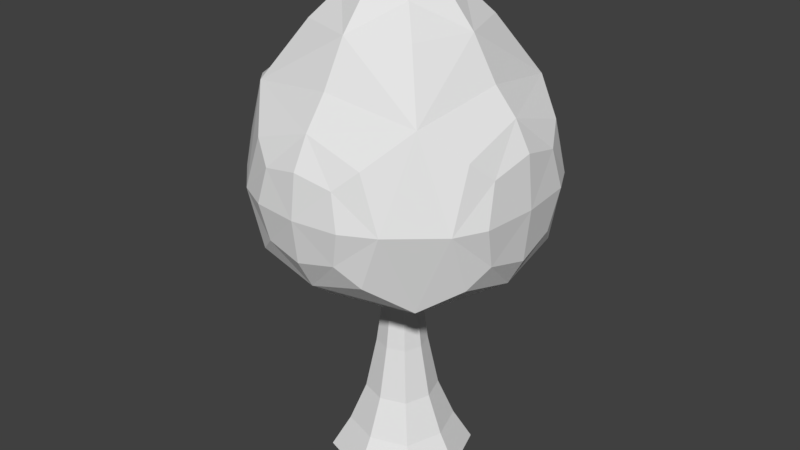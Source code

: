 # Source: Arbol.blend  (saved by Blender 2.77.0; exported with 4.5.12 LTS)
import bpy
from mathutils import Matrix  # noqa: F401  (used for matrix-valued properties, if any)

bpy.ops.wm.read_factory_settings(use_empty=True)
scene = bpy.context.scene
scene.name = 'Scene'

# ---- collections
col_collection_1 = bpy.data.collections.new('Collection 1'); scene.collection.children.link(col_collection_1)

# ---- materials (node trees are filled in below, after node groups)
mat_material = bpy.data.materials.new('Material')
mat_material.alpha_threshold = 0.0
mat_material.use_transparent_shadow = False
mat_material.roughness = 0.5
mat_material.line_color = (0.0, 0.0, 0.0, 1.0)

# ---- material node trees

# ---- world
world_world = bpy.data.worlds.new('World'); scene.world = world_world
world_world.color = (0.05088, 0.05088, 0.05088)
world_world.use_sun_shadow = False
world_world.sun_shadow_jitter_overblur = 0.0
world_world.cycles.sampling_method = 'MANUAL'

# ---- meshes
me_cube = bpy.data.meshes.new('Cube')
me_cube.from_pydata([(-1.024e-07, -0.09978, 0.9527), (0.3043, -1.043e-07, 0.0), (-1.043e-07, -0.3043, 0.0), (-0.3043, 2.98e-08, 0.0), (1.49e-08, 0.3043, 0.0), (-2.086e-07, -0.3591, 1.044), (0.09978, -1.118e-07, 0.9527), (-0.09978, -3.725e-08, 0.9527), (-1.676e-08, 0.09978, 0.9527), (-0.7478, 2.682e-07, 1.468), (0.3591, -1.937e-07, 1.044), (-0.3591, 7.451e-08, 1.044), (8.941e-08, 0.3591, 1.044), (-2.533e-07, -0.4628, 2.565), (0.4394, 0.7364, 1.698), (-0.4654, -0.7465, 1.698), (0.7383, 0.51, 1.698), (-4.47e-08, -4.47e-08, 2.858), (0.4628, -2.086e-07, 2.565), (-0.4628, 1.192e-07, 2.565), (1.49e-07, 0.4628, 2.565), (-0.8795, 3.576e-07, 2.035), (-0.7478, -0.4272, 1.866), (-0.7478, 0.4272, 1.866), (-0.7478, 2.682e-07, 2.265), (-3.278e-07, -0.877, 1.698), (-3.278e-07, -0.7465, 2.132), (0.4654, -0.7465, 1.698), (-3.278e-07, -0.7465, 1.264), (0.8605, -3.874e-07, 1.698), (0.7383, -3.278e-07, 2.173), (0.7383, -0.51, 1.698), (0.7383, -3.278e-07, 1.222), (2.682e-07, 0.8568, 1.698), (2.384e-07, 0.7364, 1.288), (-0.4393, 0.7364, 1.698), (2.384e-07, 0.7364, 2.107), (5.588e-09, 0.1459, 0.5677), (-0.1459, -1.863e-08, 0.5677), (0.1459, -1.304e-07, 0.5677), (-1.248e-07, -0.1459, 0.5677), (0.4144, -5.96e-08, -0.1943), (0.0, 0.4144, -0.1943), (0.2283, 0.2283, 0.0), (-5.96e-08, -0.4144, -0.1943), (0.2283, -0.2283, 0.0), (-0.4144, 5.96e-08, -0.1943), (-0.2283, -0.2283, 0.0), (-0.2283, 0.2283, 0.0), (0.2097, -1.332e-07, 0.2391), (2.002e-08, 0.2097, 0.2391), (-1.318e-07, -0.2097, 0.2391), (-0.2097, 2.794e-09, 0.2391), (0.1658, -1.322e-07, 0.9813), (1.071e-08, 0.1658, 0.9813), (-1.299e-07, -0.1658, 0.9813), (-0.1658, -9.313e-09, 0.9813), (0.07484, -0.07484, 0.9527), (-0.1094, -0.1094, 0.5677), (0.07484, 0.07484, 0.9527), (-0.1094, 0.1094, 0.5677), (0.5824, -2.645e-07, 1.128), (1.863e-07, 0.5819, 1.144), (-2.98e-07, -0.5844, 1.138), (-0.5848, 1.751e-07, 1.19), (0.2693, -0.2693, 1.044), (-0.2693, -0.2693, 1.044), (0.2693, 0.2693, 1.044), (-0.2693, 0.2693, 1.044), (0.6083, -2.682e-07, 2.321), (2.012e-07, 0.6079, 2.304), (-3.092e-07, -0.6104, 2.31), (-0.6107, 1.863e-07, 2.343), (-0.6113, -0.6015, 1.74), (-0.6048, 0.5989, 1.74), (0.6024, 0.6196, 1.698), (0.609, -0.6222, 1.698), (0.2705, -1.378e-07, 2.785), (7.078e-08, 0.2705, 2.785), (-1.639e-07, -0.2705, 2.785), (-0.2705, 4.843e-08, 2.785), (0.3471, -0.3471, 2.565), (-0.3471, -0.3471, 2.565), (0.3471, 0.3471, 2.565), (-0.3471, 0.3471, 2.565), (-0.8465, 3.353e-07, 1.782), (-0.8465, 3.353e-07, 2.204), (-0.8465, -0.226, 1.993), (-0.8465, 0.226, 1.993), (-0.7478, -0.3204, 1.568), (-0.7478, 0.3204, 1.568), (-0.7478, -0.3204, 2.165), (-0.7478, 0.3204, 2.165), (-3.278e-07, -0.8444, 1.442), (-3.278e-07, -0.8444, 1.953), (-0.2738, -0.8444, 1.698), (0.2738, -0.8444, 1.698), (-0.3491, -0.7465, 1.372), (-0.3491, -0.7465, 2.023), (0.3491, -0.7465, 2.023), (0.3491, -0.7465, 1.372), (0.8299, -3.725e-07, 1.39), (0.8299, -3.725e-07, 2.005), (0.8299, 0.3295, 1.698), (0.8299, -0.3295, 1.698), (0.7383, 0.3825, 2.054), (0.7383, 0.3825, 1.341), (0.7383, -0.3825, 2.054), (0.7383, -0.3825, 1.341), (2.608e-07, 0.8267, 1.473), (2.608e-07, 0.8267, 1.922), (-0.2411, 0.8267, 1.698), (0.2411, 0.8267, 1.698), (0.3295, 0.7364, 1.39), (0.3295, 0.7364, 2.005), (-0.3295, 0.7364, 1.39), (-0.3295, 0.7364, 2.005), (0.1094, -0.1094, 0.5677), (-0.07484, -0.07484, 0.9527), (0.1094, 0.1094, 0.5677), (-0.07484, 0.07484, 0.9527), (-1.211e-08, 0.1101, 0.8506), (-0.1101, -3.26e-08, 0.8506), (0.1101, -1.164e-07, 0.8506), (-1.071e-07, -0.1101, 0.8506), (0.3108, 0.3108, -0.1943), (0.3108, -0.3108, -0.1943), (-0.3108, -0.3108, -0.1943), (-0.3108, 0.3108, -0.1943), (0.1573, 0.1573, 0.2391), (0.1573, -0.1573, 0.2391), (-0.1573, -0.1573, 0.2391), (-0.1573, 0.1573, 0.2391), (0.1243, 0.1243, 0.9813), (0.1243, -0.1243, 0.9813), (-0.1243, 0.1243, 0.9813), (-0.1243, -0.1243, 0.9813), (0.5251, 0.5307, 1.2), (0.5272, -0.5319, 1.198), (-0.5261, 0.5238, 1.225), (-0.5283, -0.525, 1.223), (0.5337, 0.5394, 2.219), (0.5359, -0.5405, 2.221), (-0.5348, 0.5325, 2.231), (-0.5369, -0.5336, 2.233), (0.2231, 0.2231, 2.728), (0.2231, -0.2231, 2.728), (-0.2231, 0.2231, 2.728), (-0.2231, -0.2231, 2.728), (-0.8209, -0.1954, 1.778), (-0.8209, 0.1954, 1.778), (-0.8209, -0.1954, 2.142), (-0.8209, 0.1954, 2.142), (0.2251, -0.819, 1.488), (-0.2251, -0.819, 1.488), (0.2251, -0.819, 1.908), (-0.2251, -0.819, 1.908), (0.8062, 0.2598, 1.455), (0.8062, -0.2598, 1.455), (0.8062, 0.2598, 1.94), (0.8062, -0.2598, 1.94), (0.2048, 0.8033, 1.507), (-0.2048, 0.8033, 1.507), (0.2048, 0.8033, 1.889), (-0.2048, 0.8033, 1.889), (0.08259, -0.08259, 0.8506), (-0.08259, -0.08259, 0.8506), (0.08259, 0.08259, 0.8506), (-0.08259, 0.08259, 0.8506)], [], [(0, 118, 166, 124), (0, 124, 165, 57), (0, 57, 134, 55), (0, 55, 136, 118), (1, 41, 125, 43), (1, 43, 129, 49), (1, 49, 130, 45), (1, 45, 126, 41), (2, 44, 126, 45), (2, 45, 130, 51), (2, 51, 131, 47), (2, 47, 127, 44), (3, 46, 127, 47), (3, 47, 131, 52), (3, 52, 132, 48), (3, 48, 128, 46), (4, 50, 129, 43), (4, 43, 125, 42), (4, 42, 128, 48), (4, 48, 132, 50), (5, 66, 136, 55), (5, 55, 134, 65), (5, 65, 138, 63), (5, 63, 140, 66), (6, 57, 165, 123), (6, 123, 167, 59), (6, 59, 133, 53), (6, 53, 134, 57), (7, 120, 168, 122), (7, 122, 166, 118), (7, 118, 136, 56), (7, 56, 135, 120), (8, 59, 167, 121), (8, 121, 168, 120), (8, 120, 135, 54), (8, 54, 133, 59), (9, 90, 139, 64), (9, 64, 140, 89), (9, 89, 149, 85), (9, 85, 150, 90), (10, 65, 134, 53), (10, 53, 133, 67), (10, 67, 137, 61), (10, 61, 138, 65), (11, 68, 135, 56), (11, 56, 136, 66), (11, 66, 140, 64), (11, 64, 139, 68), (12, 67, 133, 54), (12, 54, 135, 68), (12, 68, 139, 62), (12, 62, 137, 67), (13, 82, 144, 71), (13, 71, 142, 81), (13, 81, 146, 79), (13, 79, 148, 82), (14, 114, 141, 75), (14, 75, 137, 113), (14, 113, 161, 112), (14, 112, 163, 114), (15, 98, 144, 73), (15, 73, 140, 97), (15, 97, 154, 95), (15, 95, 156, 98), (16, 106, 137, 75), (16, 75, 141, 105), (16, 105, 159, 103), (16, 103, 157, 106), (17, 77, 145, 78), (17, 78, 147, 80), (17, 80, 148, 79), (17, 79, 146, 77), (18, 81, 142, 69), (18, 69, 141, 83), (18, 83, 145, 77), (18, 77, 146, 81), (19, 84, 143, 72), (19, 72, 144, 82), (19, 82, 148, 80), (19, 80, 147, 84), (20, 83, 141, 70), (20, 70, 143, 84), (20, 84, 147, 78), (20, 78, 145, 83), (21, 88, 150, 85), (21, 85, 149, 87), (21, 87, 151, 86), (21, 86, 152, 88), (22, 89, 140, 73), (22, 73, 144, 91), (22, 91, 151, 87), (22, 87, 149, 89), (23, 92, 143, 74), (23, 74, 139, 90), (23, 90, 150, 88), (23, 88, 152, 92), (24, 91, 144, 72), (24, 72, 143, 92), (24, 92, 152, 86), (24, 86, 151, 91), (25, 95, 154, 93), (25, 93, 153, 96), (25, 96, 155, 94), (25, 94, 156, 95), (26, 99, 142, 71), (26, 71, 144, 98), (26, 98, 156, 94), (26, 94, 155, 99), (27, 100, 138, 76), (27, 76, 142, 99), (27, 99, 155, 96), (27, 96, 153, 100), (28, 97, 140, 63), (28, 63, 138, 100), (28, 100, 153, 93), (28, 93, 154, 97), (29, 104, 158, 101), (29, 101, 157, 103), (29, 103, 159, 102), (29, 102, 160, 104), (30, 105, 141, 69), (30, 69, 142, 107), (30, 107, 160, 102), (30, 102, 159, 105), (31, 107, 142, 76), (31, 76, 138, 108), (31, 108, 158, 104), (31, 104, 160, 107), (32, 108, 138, 61), (32, 61, 137, 106), (32, 106, 157, 101), (32, 101, 158, 108), (33, 112, 161, 109), (33, 109, 162, 111), (33, 111, 164, 110), (33, 110, 163, 112), (34, 113, 137, 62), (34, 62, 139, 115), (34, 115, 162, 109), (34, 109, 161, 113), (35, 115, 139, 74), (35, 74, 143, 116), (35, 116, 164, 111), (35, 111, 162, 115), (36, 116, 143, 70), (36, 70, 141, 114), (36, 114, 163, 110), (36, 110, 164, 116), (37, 119, 129, 50), (37, 50, 132, 60), (37, 60, 168, 121), (37, 121, 167, 119), (38, 60, 132, 52), (38, 52, 131, 58), (38, 58, 166, 122), (38, 122, 168, 60), (39, 117, 130, 49), (39, 49, 129, 119), (39, 119, 167, 123), (39, 123, 165, 117), (40, 58, 131, 51), (40, 51, 130, 117), (40, 117, 165, 124), (40, 124, 166, 58)])
_uv = me_cube.uv_layers.new(name='UVMap')
_uv.uv.foreach_set('vector', [0.7584, 0.9818, 0.7422, 0.9871, 0.7359, 0.9672, 0.7538, 0.9614, 0.7584, 0.9818, 0.7538, 0.9614, 0.7717, 0.9608, 0.7746, 0.9812, 0.2162, 0.5848, 0.2002, 0.5907, 0.188, 0.5798, 0.2144, 0.57, 0.2162, 0.5848, 0.2144, 0.57, 0.2409, 0.578, 0.2321, 0.5896, 0.9279, 0.2208, 0.919, 0.2678, 0.852, 0.2466, 0.8787, 0.2052, 0.9279, 0.2208, 0.8787, 0.2052, 0.9048, 0.1556, 0.9387, 0.1664, 0.9279, 0.2208, 0.9387, 0.1664, 0.973, 0.1685, 0.9777, 0.2239, 0.9279, 0.2208, 0.9777, 0.2239, 0.9867, 0.272, 0.919, 0.2678, 0.716, 0.7813, 0.7074, 0.734, 0.7746, 0.7316, 0.7653, 0.7795, 0.716, 0.7813, 0.7653, 0.7795, 0.7606, 0.8345, 0.7266, 0.8357, 0.716, 0.7813, 0.7266, 0.8357, 0.6924, 0.8467, 0.6664, 0.7973, 0.716, 0.7813, 0.6664, 0.7973, 0.6399, 0.7558, 0.7074, 0.734, 0.8498, 0.7801, 0.8403, 0.7506, 0.9089, 0.7316, 0.9001, 0.7662, 0.8498, 0.7801, 0.9001, 0.7662, 0.8956, 0.8101, 0.861, 0.8197, 0.8498, 0.7801, 0.861, 0.8197, 0.8274, 0.8209, 0.8011, 0.7819, 0.6956, 0.1845, 0.7174, 0.2066, 0.6922, 0.2486, 0.6625, 0.2186, 0.7682, 0.2211, 0.7776, 0.1663, 0.8101, 0.1674, 0.8153, 0.2226, 0.7682, 0.2211, 0.8153, 0.2226, 0.8254, 0.2704, 0.7613, 0.2683, 0.7682, 0.2211, 0.7613, 0.2683, 0.6922, 0.2486, 0.7174, 0.2066, 0.7682, 0.2211, 0.7174, 0.2066, 0.7427, 0.1564, 0.7776, 0.1663, 0.2106, 0.5271, 0.268, 0.5445, 0.2409, 0.578, 0.2144, 0.57, 0.2106, 0.5271, 0.2144, 0.57, 0.188, 0.5798, 0.1533, 0.5482, 0.2106, 0.5271, 0.1533, 0.5482, 0.08895, 0.4902, 0.2048, 0.4766, 0.2106, 0.5271, 0.2048, 0.4766, 0.3122, 0.4837, 0.268, 0.5445, 0.9704, 0.01807, 0.9867, 0.01906, 0.9839, 0.03993, 0.9659, 0.03883, 0.9704, 0.01807, 0.9659, 0.03883, 0.9481, 0.03318, 0.9543, 0.01295, 0.195, 0.6069, 0.2003, 0.6228, 0.1881, 0.6331, 0.1792, 0.6067, 0.195, 0.6069, 0.1792, 0.6067, 0.188, 0.5798, 0.2002, 0.5907, 0.8924, 0.9518, 0.8764, 0.9524, 0.8703, 0.9331, 0.8879, 0.9325, 0.8924, 0.9518, 0.8879, 0.9325, 0.9062, 0.9275, 0.9089, 0.9473, 0.2375, 0.6055, 0.2321, 0.5896, 0.2409, 0.578, 0.2498, 0.6044, 0.2375, 0.6055, 0.2498, 0.6044, 0.2411, 0.6313, 0.2322, 0.6217, 0.81, 0.01769, 0.8254, 0.0182, 0.8223, 0.03905, 0.8052, 0.0385, 0.81, 0.01769, 0.8052, 0.0385, 0.7869, 0.03326, 0.7934, 0.01295, 0.2163, 0.6276, 0.2322, 0.6217, 0.2411, 0.6313, 0.2146, 0.6411, 0.2163, 0.6276, 0.2146, 0.6411, 0.1881, 0.6331, 0.2003, 0.6228, 0.7695, 0.5721, 0.7285, 0.6303, 0.6399, 0.5894, 0.7263, 0.5178, 0.7695, 0.5721, 0.7263, 0.5178, 0.8189, 0.448, 0.8379, 0.544, 0.7695, 0.5721, 0.8379, 0.544, 0.8477, 0.5981, 0.8157, 0.6269, 0.7695, 0.5721, 0.8157, 0.6269, 0.7809, 0.6507, 0.7285, 0.6303, 0.1343, 0.6066, 0.1533, 0.5482, 0.188, 0.5798, 0.1792, 0.6067, 0.1343, 0.6066, 0.1792, 0.6067, 0.1881, 0.6331, 0.1536, 0.6638, 0.1343, 0.6066, 0.1536, 0.6638, 0.08988, 0.718, 0.0817, 0.6063, 0.1343, 0.6066, 0.0817, 0.6063, 0.08895, 0.4902, 0.1533, 0.5482, 0.2872, 0.6016, 0.2683, 0.66, 0.2411, 0.6313, 0.2498, 0.6044, 0.2872, 0.6016, 0.2498, 0.6044, 0.2409, 0.578, 0.268, 0.5445, 0.6994, 0.4789, 0.7426, 0.4359, 0.8189, 0.448, 0.7263, 0.5178, 0.6994, 0.4789, 0.7263, 0.5178, 0.6399, 0.5894, 0.6506, 0.5085, 0.211, 0.6811, 0.1536, 0.6638, 0.1881, 0.6331, 0.2146, 0.6411, 0.211, 0.6811, 0.2146, 0.6411, 0.2411, 0.6313, 0.2683, 0.66, 0.211, 0.6811, 0.2683, 0.66, 0.3122, 0.7086, 0.2051, 0.7266, 0.211, 0.6811, 0.2051, 0.7266, 0.08988, 0.718, 0.1536, 0.6638, 0.4368, 0.1115, 0.5104, 0.08276, 0.5707, 0.1527, 0.4519, 0.1731, 0.4368, 0.1115, 0.4519, 0.1731, 0.342, 0.211, 0.362, 0.1186, 0.4368, 0.1115, 0.362, 0.1186, 0.3787, 0.07003, 0.4234, 0.0523, 0.4368, 0.1115, 0.4234, 0.0523, 0.4741, 0.04702, 0.5104, 0.08276, 0.07667, 0.09186, 0.07213, 0.1561, 0.01327, 0.197, 0.04432, 0.08984, 0.07667, 0.09186, 0.04432, 0.08984, 0.1041, 0.01295, 0.1258, 0.04422, 0.07667, 0.09186, 0.1258, 0.04422, 0.1405, 0.0689, 0.1163, 0.09886, 0.07667, 0.09186, 0.1163, 0.09886, 0.1072, 0.1384, 0.07213, 0.1561, 0.5866, 0.2767, 0.5434, 0.2217, 0.5707, 0.1527, 0.6148, 0.2476, 0.9198, 0.485, 0.9054, 0.5219, 0.8189, 0.448, 0.8716, 0.4272, 0.5866, 0.2767, 0.5801, 0.3436, 0.5475, 0.3352, 0.5461, 0.2957, 0.5866, 0.2767, 0.5461, 0.2957, 0.5238, 0.2566, 0.5434, 0.2217, 0.366, 0.7012, 0.3817, 0.7753, 0.3444, 0.7809, 0.342, 0.6866, 0.366, 0.7012, 0.342, 0.6866, 0.3773, 0.5807, 0.4061, 0.6349, 0.366, 0.7012, 0.4061, 0.6349, 0.429, 0.6668, 0.4055, 0.7143, 0.366, 0.7012, 0.4055, 0.7143, 0.4125, 0.7622, 0.3817, 0.7753, 0.5168, 0.4272, 0.5144, 0.464, 0.4637, 0.4645, 0.4552, 0.4333, 0.0694, 0.4011, 0.074, 0.3639, 0.1246, 0.3745, 0.1307, 0.4081, 0.418, 0.01318, 0.4799, 0.01295, 0.4741, 0.04702, 0.4234, 0.0523, 0.418, 0.01318, 0.4234, 0.0523, 0.3787, 0.07003, 0.3643, 0.04086, 0.507, 0.5232, 0.5828, 0.5242, 0.6134, 0.6136, 0.4987, 0.5834, 0.507, 0.5232, 0.4987, 0.5834, 0.3773, 0.5807, 0.4311, 0.503, 0.507, 0.5232, 0.4311, 0.503, 0.4637, 0.4645, 0.5144, 0.464, 0.507, 0.5232, 0.5144, 0.464, 0.5612, 0.4781, 0.5828, 0.5242, 0.189, 0.3826, 0.1632, 0.3433, 0.2293, 0.2804, 0.2384, 0.3534, 0.02301, 0.7823, 0.05745, 0.7848, 0.05745, 0.9032, 0.01327, 0.8594, 0.5335, 0.0442, 0.5104, 0.08276, 0.4741, 0.04702, 0.4799, 0.01295, 0.189, 0.3826, 0.1307, 0.4081, 0.1246, 0.3745, 0.1632, 0.3433, 0.09192, 0.307, 0.02219, 0.291, 0.01327, 0.197, 0.1138, 0.2467, 0.09192, 0.307, 0.1138, 0.2467, 0.2293, 0.2804, 0.1632, 0.3433, 0.09192, 0.307, 0.1632, 0.3433, 0.1246, 0.3745, 0.074, 0.3639, 0.09192, 0.307, 0.074, 0.3639, 0.03399, 0.3409, 0.02219, 0.291, 0.8513, 0.6676, 0.8059, 0.6892, 0.7809, 0.6507, 0.8157, 0.6269, 0.8513, 0.6676, 0.8157, 0.6269, 0.8477, 0.5981, 0.8832, 0.6283, 0.8513, 0.6676, 0.8832, 0.6283, 0.8976, 0.6531, 0.8734, 0.6906, 0.8513, 0.6676, 0.8734, 0.6906, 0.8309, 0.7057, 0.8059, 0.6892, 0.8971, 0.5747, 0.8379, 0.544, 0.8189, 0.448, 0.9054, 0.5219, 0.6359, 0.2005, 0.6148, 0.2476, 0.5707, 0.1527, 0.6186, 0.1345, 0.8971, 0.5747, 0.9198, 0.6342, 0.8976, 0.6531, 0.8832, 0.6283, 0.8971, 0.5747, 0.8832, 0.6283, 0.8477, 0.5981, 0.8379, 0.544, 0.3051, 0.2393, 0.2797, 0.3031, 0.2293, 0.2804, 0.286, 0.1904, 0.7512, 0.6898, 0.7001, 0.6831, 0.6399, 0.5894, 0.7285, 0.6303, 0.7512, 0.6898, 0.7285, 0.6303, 0.7809, 0.6507, 0.8059, 0.6892, 0.3051, 0.2393, 0.3154, 0.2875, 0.2974, 0.3155, 0.2797, 0.3031, 0.6114, 0.08578, 0.6186, 0.1345, 0.5707, 0.1527, 0.5776, 0.07809, 0.2731, 0.3494, 0.2384, 0.3534, 0.2293, 0.2804, 0.2797, 0.3031, 0.2731, 0.3494, 0.2797, 0.3031, 0.2974, 0.3155, 0.2985, 0.3457, 0.6114, 0.08578, 0.6359, 0.09213, 0.6349, 0.1233, 0.6186, 0.1345, 0.4878, 0.3129, 0.5461, 0.2957, 0.5475, 0.3352, 0.502, 0.3577, 0.4878, 0.3129, 0.502, 0.3577, 0.4512, 0.3584, 0.4291, 0.324, 0.4878, 0.3129, 0.4291, 0.324, 0.4275, 0.2798, 0.4732, 0.262, 0.4878, 0.3129, 0.4732, 0.262, 0.5238, 0.2566, 0.5461, 0.2957, 0.4626, 0.2194, 0.3941, 0.2577, 0.342, 0.211, 0.4519, 0.1731, 0.4626, 0.2194, 0.4519, 0.1731, 0.5707, 0.1527, 0.5434, 0.2217, 0.4626, 0.2194, 0.5434, 0.2217, 0.5238, 0.2566, 0.4732, 0.262, 0.4626, 0.2194, 0.4732, 0.262, 0.4275, 0.2798, 0.3941, 0.2577, 0.3876, 0.3247, 0.4308, 0.3797, 0.4015, 0.4013, 0.3563, 0.3204, 0.3876, 0.3247, 0.3563, 0.3204, 0.342, 0.211, 0.3941, 0.2577, 0.3876, 0.3247, 0.3941, 0.2577, 0.4275, 0.2798, 0.4291, 0.324, 0.3876, 0.3247, 0.4291, 0.324, 0.4512, 0.3584, 0.4308, 0.3797, 0.1972, 0.439, 0.265, 0.434, 0.3122, 0.4837, 0.2048, 0.4766, 0.1972, 0.439, 0.2048, 0.4766, 0.08895, 0.4902, 0.1163, 0.4389, 0.5116, 0.382, 0.4308, 0.3797, 0.4512, 0.3584, 0.502, 0.3577, 0.5116, 0.382, 0.502, 0.3577, 0.5475, 0.3352, 0.5801, 0.3436, 0.4775, 0.7269, 0.5495, 0.7345, 0.526, 0.7781, 0.467, 0.7849, 0.4775, 0.7269, 0.467, 0.7849, 0.4125, 0.7622, 0.4055, 0.7143, 0.4775, 0.7269, 0.4055, 0.7143, 0.429, 0.6668, 0.488, 0.6639, 0.4775, 0.7269, 0.488, 0.6639, 0.5426, 0.6827, 0.5495, 0.7345, 0.4937, 0.6232, 0.4061, 0.6349, 0.3773, 0.5807, 0.4987, 0.5834, 0.4937, 0.6232, 0.4987, 0.5834, 0.6134, 0.6136, 0.5733, 0.6583, 0.4937, 0.6232, 0.5733, 0.6583, 0.5426, 0.6827, 0.488, 0.6639, 0.4937, 0.6232, 0.488, 0.6639, 0.429, 0.6668, 0.4061, 0.6349, 0.5889, 0.7324, 0.5733, 0.6583, 0.6134, 0.6136, 0.6134, 0.7252, 0.01411, 0.4849, 0.04158, 0.4599, 0.08895, 0.4902, 0.03554, 0.5204, 0.5889, 0.7324, 0.5489, 0.7988, 0.526, 0.7781, 0.5495, 0.7345, 0.5889, 0.7324, 0.5495, 0.7345, 0.5426, 0.6827, 0.5733, 0.6583, 0.04287, 0.6052, 0.03554, 0.5204, 0.08895, 0.4902, 0.0817, 0.6063, 0.04287, 0.6052, 0.0817, 0.6063, 0.08988, 0.718, 0.03596, 0.6845, 0.4612, 0.8105, 0.3817, 0.7753, 0.4125, 0.7622, 0.467, 0.7849, 0.04287, 0.6052, 0.01327, 0.602, 0.0143, 0.5446, 0.03554, 0.5204, 0.1651, 0.1144, 0.1163, 0.09886, 0.1405, 0.0689, 0.1849, 0.07612, 0.1651, 0.1144, 0.1849, 0.07612, 0.2237, 0.0998, 0.2143, 0.1352, 0.1651, 0.1144, 0.2143, 0.1352, 0.1904, 0.1693, 0.1456, 0.158, 0.1651, 0.1144, 0.1456, 0.158, 0.1072, 0.1384, 0.1163, 0.09886, 0.1965, 0.7564, 0.1202, 0.7564, 0.08988, 0.718, 0.2051, 0.7266, 0.1965, 0.7564, 0.2051, 0.7266, 0.3122, 0.7086, 0.2606, 0.7518, 0.2017, 0.05043, 0.2597, 0.09392, 0.2237, 0.0998, 0.1849, 0.07612, 0.2017, 0.05043, 0.1849, 0.07612, 0.1405, 0.0689, 0.1258, 0.04422, 0.2551, 0.1581, 0.2597, 0.09392, 0.3154, 0.09742, 0.286, 0.1904, 0.2551, 0.1581, 0.286, 0.1904, 0.2293, 0.2804, 0.206, 0.2058, 0.2551, 0.1581, 0.206, 0.2058, 0.1904, 0.1693, 0.2143, 0.1352, 0.2551, 0.1581, 0.2143, 0.1352, 0.2237, 0.0998, 0.2597, 0.09392, 0.1301, 0.1996, 0.206, 0.2058, 0.2293, 0.2804, 0.1138, 0.2467, 0.1301, 0.1996, 0.1138, 0.2467, 0.01327, 0.197, 0.07213, 0.1561, 0.1301, 0.1996, 0.07213, 0.1561, 0.1072, 0.1384, 0.1456, 0.158, 0.1301, 0.1996, 0.1456, 0.158, 0.1904, 0.1693, 0.206, 0.2058, 0.7922, 0.09677, 0.8148, 0.0975, 0.8101, 0.1674, 0.7776, 0.1663, 0.7922, 0.09677, 0.7776, 0.1663, 0.7427, 0.1564, 0.7679, 0.08983, 0.7922, 0.09677, 0.7679, 0.08983, 0.7869, 0.03326, 0.8052, 0.0385, 0.7922, 0.09677, 0.8052, 0.0385, 0.8223, 0.03905, 0.8148, 0.0975, 0.8756, 0.8795, 0.8523, 0.8803, 0.8274, 0.8209, 0.861, 0.8197, 0.8756, 0.8795, 0.861, 0.8197, 0.8956, 0.8101, 0.8997, 0.8728, 0.8756, 0.8795, 0.8997, 0.8728, 0.9062, 0.9275, 0.8879, 0.9325, 0.8756, 0.8795, 0.8879, 0.9325, 0.8703, 0.9331, 0.8523, 0.8803, 0.9534, 0.09698, 0.9772, 0.09843, 0.973, 0.1685, 0.9387, 0.1664, 0.9534, 0.09698, 0.9387, 0.1664, 0.9048, 0.1556, 0.9298, 0.0895, 0.9534, 0.09698, 0.9298, 0.0895, 0.9481, 0.03318, 0.9659, 0.03883, 0.9534, 0.09698, 0.9659, 0.03883, 0.9839, 0.03993, 0.9772, 0.09843, 0.7412, 0.9042, 0.7175, 0.9119, 0.6924, 0.8467, 0.7266, 0.8357, 0.7412, 0.9042, 0.7266, 0.8357, 0.7606, 0.8345, 0.7649, 0.9034, 0.7412, 0.9042, 0.7649, 0.9034, 0.7717, 0.9608, 0.7538, 0.9614, 0.7412, 0.9042, 0.7538, 0.9614, 0.7359, 0.9672, 0.7175, 0.9119])
me_cube.materials.append(mat_material)
me_cube.use_remesh_preserve_volume = False
me_cube.use_remesh_preserve_attributes = False
me_cube.use_mirror_vertex_groups = False
me_cube.use_paint_bone_selection = False
me_cube.use_paint_mask = True
me_cube.update()

# ---- objects
ob_cube = bpy.data.objects.new('Cube', me_cube)

# ---- transforms, parenting, visibility, modifiers, constraints
ob_cube.location = (0.0, 0.0, 0.0)
ob_cube.lock_rotations_4d = False
ob_cube.empty_display_type = 'ARROWS'
ob_cube.lineart.crease_threshold = 0.0

# ---- collection membership
col_collection_1.objects.link(ob_cube)

# ---- scene / render settings (as saved in the file)
scene.frame_start = 1; scene.frame_end = 250; scene.frame_set(1)
scene.render.engine = 'BLENDER_EEVEE_NEXT'
scene.render.resolution_percentage = 50
scene.render.dither_intensity = 0.0
scene.cycles.use_denoising = False
scene.cycles.samples = 128
scene.cycles.sampling_pattern = 'TABULATED_SOBOL'
scene.cycles.light_sampling_threshold = 0.0
scene.cycles.use_adaptive_sampling = False
scene.cycles.use_light_tree = False
scene.cycles.blur_glossy = 0.0
scene.cycles.sample_clamp_indirect = 0.0
scene.view_settings.view_transform = 'Standard'
bpy.context.view_layer.update()

# ---- added for rendering (the .blend has no active camera and no usable light): camera, sun
cam_auto = bpy.data.cameras.new('AutoCamera')
cam_auto.lens = 50.0
cam_auto.sensor_width = 36.0
cam_auto.clip_end = 1000.0
ob_auto_camera = bpy.data.objects.new('AutoCamera', cam_auto)
scene.collection.objects.link(ob_auto_camera)
ob_auto_camera.location = (3.6156, -4.36022, 4.23201)
ob_auto_camera.rotation_euler = (1.09748, -7.21219e-08, 0.694738)
scene.camera = ob_auto_camera
light_auto_sun = bpy.data.lights.new('AutoSun', 'SUN')
light_auto_sun.energy = 3.0
light_auto_sun.angle = 0.0523599
ob_auto_sun = bpy.data.objects.new('AutoSun', light_auto_sun)
scene.collection.objects.link(ob_auto_sun)
ob_auto_sun.rotation_euler = (0.872665, 0.174533, 0.523599)
bpy.context.view_layer.update()
